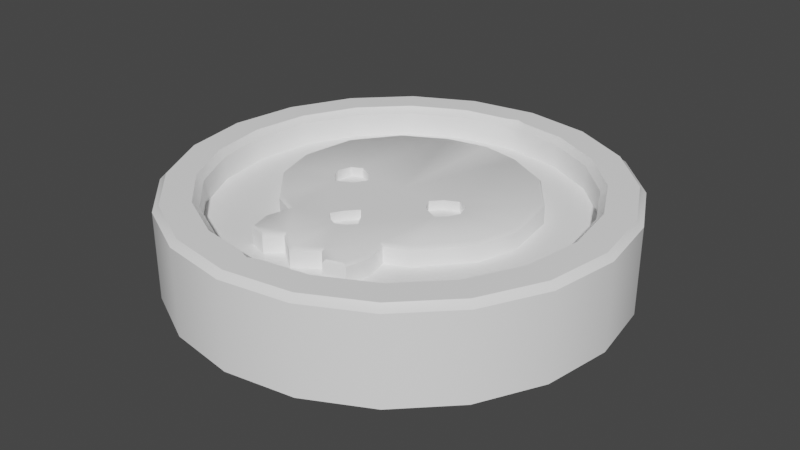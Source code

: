 # Source: Gold_Coin.blend  (saved by Blender 3.1.7; exported with 4.5.12 LTS)
import bpy
from mathutils import Matrix  # noqa: F401  (used for matrix-valued properties, if any)

bpy.ops.wm.read_factory_settings(use_empty=True)
scene = bpy.context.scene
scene.name = 'Scene'

# ---- collections
col_collection = bpy.data.collections.new('Collection'); scene.collection.children.link(col_collection)

# ---- images (referenced by path relative to the original .blend; pixels are not part of the script)
import os
ASSET_DIR = os.environ.get("B2B_ASSET_DIR", "")  # directory of the original .blend (textures are referenced by path, not embedded)
HERE = os.path.dirname(os.path.abspath(__file__))  # packed textures are extracted next to this script under _unpacked/

def load_image(name, relpath, width, height, colorspace="sRGB"):
    """Load a texture the original file referenced (path relative to the .blend, or extracted next to this script)."""
    p = next((c for c in (os.path.join(HERE, relpath), os.path.join(ASSET_DIR, relpath)) if relpath and os.path.exists(c)), "")
    if p:
        img = bpy.data.images.load(p, check_existing=True)
        img.name = name
    else:  # same state as the original file: an image datablock whose file is absent (Cycles renders it pink)
        img = bpy.data.images.new(name, width, height)
        img.source = "FILE"
        img.filepath = "//" + (relpath or name)
    img.colorspace_settings.name = colorspace
    return img
img_colorid = load_image('ColorID', 'ColorID.png', 1024, 1024, 'sRGB')

# ---- materials (node trees are filled in below, after node groups)
mat_base = bpy.data.materials.new('Base')
mat_red = bpy.data.materials.new('Red')
mat_red.diffuse_color = (1.0, 0.0, 0.0, 1.0)
mat_green = bpy.data.materials.new('Green')
mat_green.diffuse_color = (0.0, 1.0, 0.0, 1.0)
mat_blue = bpy.data.materials.new('Blue')

# ---- node groups
ng_auto_smooth = bpy.data.node_groups.new('Auto Smooth', 'GeometryNodeTree')
_s = ng_auto_smooth.interface.new_socket(name='Geometry', in_out='OUTPUT', socket_type='NodeSocketGeometry')
_s = ng_auto_smooth.interface.new_socket(name='Geometry', in_out='INPUT', socket_type='NodeSocketGeometry')
_s = ng_auto_smooth.interface.new_socket(name='Angle', in_out='INPUT', socket_type='NodeSocketFloat')
_s.subtype = 'ANGLE'
_s.min_value = 0.0
_s.max_value = 3.142
ng_auto_smooth.is_modifier = True
_N = ng_auto_smooth.nodes; _L = ng_auto_smooth.links
n0 = _N.new('NodeGroupOutput'); n0.name = 'Group Output'; n0.location = (480, -100)
n1 = _N.new('NodeGroupInput'); n1.name = 'Group Input'; n1.location = (-420, -300)
n2 = _N.new('NodeGroupInput'); n2.name = 'Group Input.001'; n2.location = (-60, -100)
n3 = _N.new('GeometryNodeSetShadeSmooth'); n3.name = 'Set Shade Smooth'; n3.location = (120, -100)
n3.domain = 'EDGE'
n4 = _N.new('GeometryNodeSetShadeSmooth'); n4.name = 'Set Shade Smooth.001'; n4.location = (300, -100)
n5 = _N.new('GeometryNodeInputMeshEdgeAngle'); n5.name = 'Edge Angle'; n5.location = (-420, -220)
n6 = _N.new('GeometryNodeInputEdgeSmooth'); n6.name = 'Is Edge Smooth'; n6.location = (-60, -160)
n7 = _N.new('GeometryNodeInputShadeSmooth'); n7.name = 'Is Face Smooth'; n7.location = (-240, -340)
n8 = _N.new('FunctionNodeBooleanMath'); n8.name = 'Boolean Math'; n8.location = (-60, -220)
n9 = _N.new('FunctionNodeCompare'); n9.name = 'Compare'; n9.location = (-240, -180)
n9.operation = 'LESS_EQUAL'
_L.new(n5.outputs[0], n9.inputs[0])
_L.new(n4.outputs[0], n0.inputs[0])
_L.new(n1.outputs[1], n9.inputs[1])
_L.new(n9.outputs[0], n8.inputs[0])
_L.new(n7.outputs[0], n8.inputs[1])
_L.new(n2.outputs[0], n3.inputs[0])
_L.new(n6.outputs[0], n3.inputs[1])
_L.new(n3.outputs[0], n4.inputs[0])
_L.new(n8.outputs[0], n3.inputs[2])
n0.is_active_output = True

# ---- material node trees
mat_base.use_nodes = True; mat_base.node_tree.nodes.clear()
_N = mat_base.node_tree.nodes; _L = mat_base.node_tree.links
n0 = _N.new('ShaderNodeBsdfPrincipled'); n0.name = 'Principled BSDF'; n0.location = (10, 300)
n0.distribution = 'GGX'
n0.subsurface_method = 'RANDOM_WALK_SKIN'
n0.inputs[0].default_value = (1.0, 1.0, 1.0, 1.0)
n0.inputs[3].default_value = 1.45
n0.inputs[27].default_value = (0.0, 0.0, 0.0, 1.0)
n0.inputs[28].default_value = 1.0
n1 = _N.new('ShaderNodeOutputMaterial'); n1.name = 'Material Output'; n1.location = (300, 300)
n2 = _N.new('ShaderNodeTexImage'); n2.name = 'Image Texture'; n2.location = (-403, 232)
n2.image = img_colorid
_L.new(n0.outputs[0], n1.inputs[0])
n1.is_active_output = True
mat_red.use_nodes = True; mat_red.node_tree.nodes.clear()
_N = mat_red.node_tree.nodes; _L = mat_red.node_tree.links
n0 = _N.new('ShaderNodeBsdfPrincipled'); n0.name = 'Principled BSDF'; n0.location = (10, 300)
n0.distribution = 'GGX'
n0.subsurface_method = 'RANDOM_WALK_SKIN'
n0.inputs[0].default_value = (1.0, 0.0, 0.0, 1.0)
n0.inputs[3].default_value = 1.45
n0.inputs[27].default_value = (0.0, 0.0, 0.0, 1.0)
n0.inputs[28].default_value = 1.0
n1 = _N.new('ShaderNodeOutputMaterial'); n1.name = 'Material Output'; n1.location = (300, 300)
n2 = _N.new('ShaderNodeTexImage'); n2.name = 'Image Texture'; n2.location = (-403, 232)
n2.image = img_colorid
_L.new(n0.outputs[0], n1.inputs[0])
n1.is_active_output = True
mat_green.use_nodes = True; mat_green.node_tree.nodes.clear()
_N = mat_green.node_tree.nodes; _L = mat_green.node_tree.links
n0 = _N.new('ShaderNodeBsdfPrincipled'); n0.name = 'Principled BSDF'; n0.location = (10, 300)
n0.distribution = 'GGX'
n0.subsurface_method = 'RANDOM_WALK_SKIN'
n0.inputs[0].default_value = (0.0, 1.0, 0.0, 1.0)
n0.inputs[3].default_value = 1.45
n0.inputs[27].default_value = (0.0, 0.0, 0.0, 1.0)
n0.inputs[28].default_value = 1.0
n1 = _N.new('ShaderNodeOutputMaterial'); n1.name = 'Material Output'; n1.location = (300, 300)
n2 = _N.new('ShaderNodeTexImage'); n2.name = 'Image Texture'; n2.location = (-366, 228)
n2.image = img_colorid
_L.new(n0.outputs[0], n1.inputs[0])
n1.is_active_output = True
mat_blue.use_nodes = True; mat_blue.node_tree.nodes.clear()
_N = mat_blue.node_tree.nodes; _L = mat_blue.node_tree.links
n0 = _N.new('ShaderNodeBsdfPrincipled'); n0.name = 'Principled BSDF'; n0.location = (10, 300)
n0.distribution = 'GGX'
n0.subsurface_method = 'RANDOM_WALK_SKIN'
n0.inputs[0].default_value = (0.0, 0.0, 1.0, 1.0)
n0.inputs[3].default_value = 1.45
n0.inputs[27].default_value = (0.0, 0.0, 0.0, 1.0)
n0.inputs[28].default_value = 1.0
n1 = _N.new('ShaderNodeOutputMaterial'); n1.name = 'Material Output'; n1.location = (300, 300)
n2 = _N.new('ShaderNodeTexImage'); n2.name = 'Image Texture'; n2.location = (-403, 232)
n2.image = img_colorid
_L.new(n0.outputs[0], n1.inputs[0])
n1.is_active_output = True

# ---- world
world_world = bpy.data.worlds.new('World'); scene.world = world_world
world_world.use_nodes = True; world_world.node_tree.nodes.clear()
_N = world_world.node_tree.nodes; _L = world_world.node_tree.links
n0 = _N.new('ShaderNodeOutputWorld'); n0.name = 'World Output'; n0.location = (300, 300)
n1 = _N.new('ShaderNodeBackground'); n1.name = 'Background'; n1.location = (10, 300)
n1.inputs[0].default_value = (0.05088, 0.05088, 0.05088, 1.0)
_L.new(n1.outputs[0], n0.inputs[0])
n0.is_active_output = True
world_world.color = (0.05088, 0.05088, 0.05088)
world_world.use_sun_shadow = False
world_world.sun_shadow_jitter_overblur = 0.0

# ---- meshes
me_cylinder = bpy.data.meshes.new('Cylinder')
me_cylinder.from_pydata([(0.309, 0.9511, -0.2077), (0.5878, 0.809, -0.2077), (0.809, 0.5878, -0.2077), (0.9511, 0.309, -0.2077), (1.0, -4.371e-08, -0.2077), (0.9511, -0.309, -0.2077), (0.809, -0.5878, -0.2077), (0.5878, -0.809, -0.2077), (0.309, -0.9511, -0.2077), (0.2521, 0.776, 0.07318), (0.4796, 0.6601, 0.07318), (0.6601, 0.4796, 0.07318), (0.776, 0.2521, 0.07318), (0.8159, -2.566e-08, 0.07318), (0.776, -0.2521, 0.07318), (0.6601, -0.4796, 0.07318), (0.4796, -0.6601, 0.07318), (0.2521, -0.776, 0.07318), (0.1871, 0.5761, 0.07318), (0.3784, 0.4741, 0.07318), (0.5315, 0.27, 0.07318), (0.5685, 0.01905, 0.07318), (0.5187, -0.1552, 0.07318), (0.3487, -0.3508, 0.07318), (0.2466, -0.3976, 0.07318), (0.2721, -0.5039, 0.07318), (0.2466, -0.6017, 0.07318), (0.1573, -0.6314, 0.07318), (0.0978, -0.5719, 0.07318), (0.5685, 0.01905, 0.1183), (0.2639, -0.1046, 0.1634), (0.3249, -0.01998, 0.1634), (0.2597, 0.0645, 0.1634), (0.1585, -0.008365, 0.1634), (0.1984, 0.03661, 0.1634), (0.3044, -0.06586, 0.1634), (0.308, 0.03864, 0.1634), (0.1891, -0.06788, 0.1634), (0.3043, -0.06586, 0.1203), (0.1984, 0.03661, 0.1634), (0.07359, -0.3427, 0.1638), (0.0423, -0.3768, 0.1638), (0.2597, 0.0645, 0.1203), (0.0423, -0.2888, 0.1638), (0.3079, 0.03864, 0.1203), (0.1585, -0.008365, 0.1634), (0.3044, -0.06586, 0.1634), (0.3249, -0.01998, 0.1634), (0.308, 0.03864, 0.1634), (0.2597, 0.0645, 0.1634), (0.1891, -0.06788, 0.1634), (0.2639, -0.1046, 0.1634), (0.0423, -0.3768, 0.1638), (0.07359, -0.3427, 0.1638), (0.0423, -0.2888, 0.1638), (0.3248, -0.01998, 0.1203), (0.1984, 0.03661, 0.1203), (0.1585, -0.008365, 0.1203), (0.1891, -0.06788, 0.1203), (0.2639, -0.1046, 0.1203), (0.2493, -0.01533, 0.1203), (0.04229, -0.3768, 0.1206), (0.02882, -0.3285, 0.1206), (0.07358, -0.3427, 0.1206), (0.04229, -0.2888, 0.1206), (0.05157, 0.8078, 0.1802), (0.04677, 0.8364, 0.2077), (0.05636, 0.823, 0.1919), (0.2521, 0.776, 0.1802), (0.2607, 0.8025, 0.2077), (0.2571, 0.7912, 0.1919), (0.4796, 0.6601, 0.1802), (0.496, 0.6826, 0.2077), (0.489, 0.673, 0.1919), (0.6601, 0.4796, 0.1802), (0.6826, 0.496, 0.2077), (0.673, 0.489, 0.1919), (0.776, 0.2521, 0.1802), (0.8025, 0.2607, 0.2077), (0.7912, 0.2571, 0.1919), (0.8159, -2.566e-08, 0.1802), (0.8438, -3.166e-08, 0.2077), (0.8319, -2.91e-08, 0.1919), (0.776, -0.2521, 0.1802), (0.8025, -0.2607, 0.2077), (0.7912, -0.2571, 0.1919), (0.6601, -0.4796, 0.1802), (0.6826, -0.496, 0.2077), (0.673, -0.489, 0.1919), (0.4796, -0.6601, 0.1802), (0.496, -0.6826, 0.2077), (0.489, -0.673, 0.1919), (0.2521, -0.776, 0.1802), (0.2607, -0.8025, 0.2077), (0.2571, -0.7912, 0.1919), (0.04677, -0.8364, 0.2077), (0.0268, -0.8277, 0.1919), (0.3004, 0.9246, 0.2077), (0.309, 0.9511, 0.1802), (0.3041, 0.9359, 0.1919), (0.02047, 0.9968, 0.1802), (0.01173, 0.9822, 0.1919), (0.5714, 0.7865, 0.2077), (0.5878, 0.809, 0.1802), (0.5784, 0.7961, 0.1919), (0.7865, 0.5714, 0.2077), (0.809, 0.5878, 0.1802), (0.7961, 0.5784, 0.1919), (0.9246, 0.3004, 0.2077), (0.9511, 0.309, 0.1802), (0.9359, 0.3041, 0.1919), (0.9721, -3.632e-08, 0.2077), (1.0, -4.371e-08, 0.1802), (0.984, -3.948e-08, 0.1919), (0.9246, -0.3004, 0.2077), (0.9511, -0.309, 0.1802), (0.9359, -0.3041, 0.1919), (0.7865, -0.5714, 0.2077), (0.809, -0.5878, 0.1802), (0.7961, -0.5784, 0.1919), (0.5714, -0.7865, 0.2077), (0.5878, -0.809, 0.1802), (0.5784, -0.7961, 0.1919), (0.3004, -0.9246, 0.2077), (0.309, -0.9511, 0.1802), (0.3041, -0.9359, 0.1919), (0.01878, -0.6303, 0.1461), (0.0, -0.6234, 0.1568), (0.1819, 0.561, 0.1602), (0.1707, 0.5791, 0.1512), (0.3742, 0.4595, 0.1585), (0.3784, 0.4741, 0.1461), (0.5181, 0.2676, 0.1585), (0.5315, 0.27, 0.1461), (0.5546, 0.01996, 0.1585), (0.5685, 0.01905, 0.1461), (0.5058, -0.1507, 0.1585), (0.5187, -0.1552, 0.1461), (0.3439, -0.337, 0.1585), (0.3487, -0.3508, 0.1461), (0.228, -0.3902, 0.1585), (0.2466, -0.3976, 0.1461), (0.2567, -0.5099, 0.1585), (0.2721, -0.5039, 0.1461), (0.2332, -0.599, 0.1585), (0.2466, -0.6017, 0.1461), (0.1662, -0.621, 0.1585), (0.1573, -0.6314, 0.1461), (0.09913, -0.554, 0.1585), (0.0978, -0.5719, 0.1461), (0.0, 1.0, -0.2077), (-0.309, 0.9511, -0.2077), (-0.5878, 0.809, -0.2077), (-0.809, 0.5878, -0.2077), (-0.9511, 0.309, -0.2077), (-1.0, -4.371e-08, -0.2077), (-0.9511, -0.309, -0.2077), (-0.809, -0.5878, -0.2077), (-0.5878, -0.809, -0.2077), (-0.309, -0.9511, -0.2077), (0.0, -1.0, -0.2077), (-0.2521, 0.776, 0.07318), (0.0, 0.8159, 0.07318), (-0.4796, 0.6601, 0.07318), (-0.6601, 0.4796, 0.07318), (-0.776, 0.2521, 0.07318), (-0.8159, -2.566e-08, 0.07318), (-0.776, -0.2521, 0.07318), (-0.6601, -0.4796, 0.07318), (-0.4796, -0.6601, 0.07318), (-0.2521, -0.776, 0.07318), (0.0, -0.8159, 0.07318), (0.0, 0.6094, 0.07318), (0.0, -0.6442, 0.07318), (-0.1871, 0.5761, 0.07318), (-0.3784, 0.4741, 0.07318), (-0.5315, 0.27, 0.07318), (-0.5685, 0.01905, 0.07318), (-0.5187, -0.1552, 0.07318), (-0.3487, -0.3508, 0.07318), (-0.2466, -0.3976, 0.07318), (-0.2721, -0.5039, 0.07318), (-0.2466, -0.6017, 0.07318), (-0.1573, -0.6314, 0.07318), (-0.0978, -0.5719, 0.07318), (0.0, 0.005126, 0.1634), (-0.5685, 0.01905, 0.1183), (-0.2639, -0.1046, 0.1634), (-0.3249, -0.01998, 0.1634), (-0.2597, 0.0645, 0.1634), (-0.1585, -0.008365, 0.1634), (-0.1984, 0.03661, 0.1634), (-0.3044, -0.06586, 0.1634), (-0.308, 0.03864, 0.1634), (-0.1891, -0.06788, 0.1634), (-0.3043, -0.06586, 0.1203), (-0.1984, 0.03661, 0.1634), (0.0, -0.3962, 0.1638), (-0.07359, -0.3427, 0.1638), (0.0, -0.2428, 0.1638), (-0.0423, -0.3768, 0.1638), (-0.2597, 0.0645, 0.1203), (-0.0423, -0.2888, 0.1638), (-0.3079, 0.03864, 0.1203), (-0.1585, -0.008365, 0.1634), (-0.3044, -0.06586, 0.1634), (-0.3249, -0.01998, 0.1634), (-0.308, 0.03864, 0.1634), (-0.2597, 0.0645, 0.1634), (-0.1891, -0.06788, 0.1634), (-0.2639, -0.1046, 0.1634), (0.0, -0.3962, 0.1638), (-0.0423, -0.3768, 0.1638), (-0.07359, -0.3427, 0.1638), (-0.0423, -0.2888, 0.1638), (0.0, -0.2428, 0.1638), (-0.3248, -0.01998, 0.1203), (-0.1984, 0.03661, 0.1203), (-0.1585, -0.008365, 0.1203), (-0.1891, -0.06788, 0.1203), (-0.2639, -0.1046, 0.1203), (-0.2493, -0.01533, 0.1203), (0.0, -0.3195, 0.1206), (0.0, -0.3962, 0.1206), (-0.04229, -0.3768, 0.1206), (-0.02882, -0.3285, 0.1206), (-0.07358, -0.3427, 0.1206), (-0.04229, -0.2888, 0.1206), (0.0, -0.2428, 0.1206), (-0.05157, 0.8078, 0.1802), (-0.04677, 0.8364, 0.2077), (0.0, 0.8549, 0.2077), (0.0, 0.8159, 0.1688), (-0.05636, 0.823, 0.1919), (-0.2521, 0.776, 0.1802), (-0.2607, 0.8025, 0.2077), (-0.2571, 0.7912, 0.1919), (-0.4796, 0.6601, 0.1802), (-0.496, 0.6826, 0.2077), (-0.489, 0.673, 0.1919), (-0.6601, 0.4796, 0.1802), (-0.6826, 0.496, 0.2077), (-0.673, 0.489, 0.1919), (-0.776, 0.2521, 0.1802), (-0.8025, 0.2607, 0.2077), (-0.7912, 0.2571, 0.1919), (-0.8159, -2.566e-08, 0.1802), (-0.8438, -3.166e-08, 0.2077), (-0.8319, -2.91e-08, 0.1919), (-0.776, -0.2521, 0.1802), (-0.8025, -0.2607, 0.2077), (-0.7912, -0.2571, 0.1919), (-0.6601, -0.4796, 0.1802), (-0.6826, -0.496, 0.2077), (-0.673, -0.489, 0.1919), (-0.4796, -0.6601, 0.1802), (-0.496, -0.6826, 0.2077), (-0.489, -0.673, 0.1919), (-0.2521, -0.776, 0.1802), (-0.2607, -0.8025, 0.2077), (-0.2571, -0.7912, 0.1919), (-0.04677, -0.8364, 0.2077), (0.0, -0.8159, 0.1802), (0.0, -0.8549, 0.2077), (-0.0268, -0.8277, 0.1919), (-0.3004, 0.9246, 0.2077), (-0.309, 0.9511, 0.1802), (-0.3041, 0.9359, 0.1919), (0.0, 0.9721, 0.2077), (-0.02047, 0.9968, 0.1802), (0.0, 1.0, 0.1688), (-0.01173, 0.9822, 0.1919), (-0.5714, 0.7865, 0.2077), (-0.5878, 0.809, 0.1802), (-0.5784, 0.7961, 0.1919), (-0.7865, 0.5714, 0.2077), (-0.809, 0.5878, 0.1802), (-0.7961, 0.5784, 0.1919), (-0.9246, 0.3004, 0.2077), (-0.9511, 0.309, 0.1802), (-0.9359, 0.3041, 0.1919), (-0.9721, -3.632e-08, 0.2077), (-1.0, -4.371e-08, 0.1802), (-0.984, -3.948e-08, 0.1919), (-0.9246, -0.3004, 0.2077), (-0.9511, -0.309, 0.1802), (-0.9359, -0.3041, 0.1919), (-0.7865, -0.5714, 0.2077), (-0.809, -0.5878, 0.1802), (-0.7961, -0.5784, 0.1919), (-0.5714, -0.7865, 0.2077), (-0.5878, -0.809, 0.1802), (-0.5784, -0.7961, 0.1919), (-0.3004, -0.9246, 0.2077), (-0.309, -0.9511, 0.1802), (-0.3041, -0.9359, 0.1919), (0.0, -1.0, 0.1802), (0.0, -0.9721, 0.2077), (0.0, -0.984, 0.1919), (-0.01878, -0.6303, 0.1461), (0.0, -0.6442, 0.1389), (-0.181, 0.5609, 0.1602), (-0.1707, 0.5791, 0.1512), (-0.3742, 0.4595, 0.1585), (-0.3784, 0.4741, 0.1461), (-0.5181, 0.2676, 0.1585), (-0.5315, 0.27, 0.1461), (-0.5546, 0.01996, 0.1585), (-0.5685, 0.01905, 0.1461), (-0.5058, -0.1507, 0.1585), (-0.5187, -0.1552, 0.1461), (-0.3439, -0.337, 0.1585), (-0.3487, -0.3508, 0.1461), (-0.228, -0.3902, 0.1585), (-0.2466, -0.3976, 0.1461), (-0.2567, -0.5099, 0.1585), (-0.2721, -0.5039, 0.1461), (-0.2332, -0.599, 0.1585), (-0.2466, -0.6017, 0.1461), (-0.1662, -0.621, 0.1585), (-0.1573, -0.6314, 0.1461), (-0.09913, -0.554, 0.1585), (-0.0978, -0.5719, 0.1461), (0.0, 0.6094, 0.1426), (0.0, 0.6032, 0.1573)], [], [(103, 2, 1), (270, 100, 0, 150), (103, 106, 2), (106, 109, 3), (109, 112, 4), (112, 115, 5), (115, 118, 6), (118, 121, 7), (121, 124, 8), (124, 296, 160), (71, 11, 74), (6, 8, 0), (65, 9, 68), (68, 9, 10), (72, 102, 97), (75, 105, 102), (78, 108, 105), (81, 111, 108), (84, 114, 111), (87, 117, 114), (89, 17, 92), (92, 17, 171), (95, 123, 93), (75, 102, 72), (78, 105, 75), (81, 108, 78), (84, 111, 81), (87, 114, 84), (90, 117, 87), (72, 97, 69), (92, 171, 262), (13, 21, 22), (27, 147, 149), (134, 132, 36), (27, 149, 28), (20, 133, 29), (41, 197, 148), (19, 133, 20), (28, 149, 126), (22, 137, 139), (142, 140, 148), (140, 40, 41), (148, 146, 144), (172, 302, 323), (43, 215, 54), (140, 138, 30), (34, 32, 128), (133, 135, 29), (49, 44, 48), (31, 48, 47), (36, 49, 48), (30, 46, 51), (30, 37, 43), (35, 47, 46), (40, 54, 53), (32, 39, 49), (24, 141, 143), (51, 38, 59), (45, 56, 39), (215, 64, 54), (39, 42, 49), (46, 55, 38), (50, 59, 58), (33, 50, 45), (197, 52, 211), (37, 51, 50), (41, 53, 52), (34, 45, 39), (60, 59, 38), (60, 55, 44), (42, 60, 44), (57, 60, 56), (223, 62, 222), (63, 62, 61), (222, 64, 228), (211, 61, 223), (48, 55, 47), (45, 58, 57), (52, 63, 61), (54, 63, 53), (98, 103, 1), (98, 1, 0), (106, 3, 2), (109, 4, 3), (112, 5, 4), (115, 6, 5), (118, 7, 6), (121, 8, 7), (124, 160, 8), (68, 10, 71), (160, 150, 0), (0, 1, 4), (1, 2, 4), (2, 3, 4), (4, 5, 6), (6, 7, 8), (8, 160, 0), (4, 6, 0), (65, 232, 162, 9), (71, 10, 11), (74, 11, 12), (77, 12, 13), (80, 13, 14), (83, 14, 15), (86, 15, 16), (89, 16, 17), (90, 120, 117), (100, 98, 0), (95, 263, 297, 123), (74, 12, 77), (77, 13, 80), (80, 14, 83), (83, 15, 86), (86, 16, 89), (90, 93, 123), (231, 66, 97, 268), (90, 123, 120), (10, 9, 18), (9, 162, 172), (18, 9, 172), (18, 19, 10), (11, 10, 19), (13, 12, 21), (12, 11, 20), (15, 14, 22), (14, 13, 22), (17, 16, 26), (16, 15, 23), (25, 16, 23), (173, 171, 27), (171, 17, 27), (27, 28, 173), (16, 25, 26), (11, 19, 20), (26, 27, 17), (23, 24, 25), (12, 20, 21), (22, 23, 15), (24, 143, 25), (172, 129, 18), (25, 145, 26), (18, 131, 19), (26, 147, 27), (29, 21, 20), (32, 36, 132), (172, 323, 129), (31, 35, 136), (22, 21, 29), (137, 22, 29), (22, 139, 23), (23, 141, 24), (185, 34, 128), (43, 199, 215), (36, 31, 134), (35, 30, 136), (30, 138, 136), (18, 129, 131), (185, 33, 34), (32, 130, 128), (130, 32, 132), (19, 131, 133), (134, 31, 136), (29, 135, 137), (49, 42, 44), (31, 36, 48), (36, 32, 49), (30, 35, 46), (185, 199, 37), (199, 43, 37), (43, 40, 30), (144, 142, 148), (23, 139, 141), (37, 33, 185), (35, 31, 47), (40, 43, 54), (32, 34, 39), (28, 126, 300, 173), (26, 145, 147), (25, 143, 145), (148, 140, 41), (40, 140, 30), (51, 46, 38), (45, 57, 56), (215, 228, 64), (39, 56, 42), (46, 47, 55), (50, 51, 59), (33, 37, 50), (197, 41, 52), (37, 30, 51), (41, 40, 53), (34, 33, 45), (60, 58, 59), (60, 38, 55), (42, 56, 60), (57, 58, 60), (223, 61, 62), (63, 64, 62), (222, 62, 64), (211, 52, 61), (48, 44, 55), (45, 50, 58), (52, 53, 63), (54, 64, 63), (65, 67, 66, 231, 232), (95, 96, 263), (96, 262, 263), (268, 101, 270), (101, 100, 270), (98, 100, 101, 99), (99, 101, 268, 97), (103, 98, 99, 104), (104, 99, 97, 102), (106, 103, 104, 107), (107, 104, 102, 105), (109, 106, 107, 110), (110, 107, 105, 108), (112, 109, 110, 113), (113, 110, 108, 111), (115, 112, 113, 116), (116, 113, 111, 114), (118, 115, 116, 119), (119, 116, 114, 117), (121, 118, 119, 122), (122, 119, 117, 120), (124, 121, 122, 125), (125, 122, 120, 123), (296, 124, 125, 298), (298, 125, 123, 297), (69, 66, 67, 70), (70, 67, 65, 68), (72, 69, 70, 73), (73, 70, 68, 71), (75, 72, 73, 76), (76, 73, 71, 74), (78, 75, 76, 79), (79, 76, 74, 77), (81, 78, 79, 82), (82, 79, 77, 80), (84, 81, 82, 85), (85, 82, 80, 83), (87, 84, 85, 88), (88, 85, 83, 86), (90, 87, 88, 91), (91, 88, 86, 89), (93, 90, 91, 94), (94, 91, 89, 92), (95, 93, 94, 96), (96, 94, 92, 262), (66, 69, 97), (126, 127, 300), (128, 130, 131, 129), (130, 132, 133, 131), (132, 134, 135, 133), (134, 136, 137, 135), (136, 138, 139, 137), (138, 140, 141, 139), (140, 142, 143, 141), (142, 144, 145, 143), (144, 146, 147, 145), (146, 148, 149, 147), (148, 127, 126, 149), (197, 127, 148), (273, 152, 153), (270, 150, 151, 269), (273, 153, 276), (276, 154, 279), (279, 155, 282), (282, 156, 285), (285, 157, 288), (288, 158, 291), (291, 159, 294), (294, 160, 296), (237, 240, 164), (157, 151, 159), (229, 234, 161), (234, 163, 161), (238, 265, 272), (241, 272, 275), (244, 275, 278), (247, 278, 281), (250, 281, 284), (253, 284, 287), (255, 258, 170), (258, 171, 170), (261, 259, 293), (241, 238, 272), (244, 241, 275), (247, 244, 278), (250, 247, 281), (253, 250, 284), (256, 253, 287), (238, 235, 265), (258, 262, 171), (166, 178, 177), (183, 322, 320), (307, 193, 305), (183, 184, 322), (176, 186, 306), (200, 321, 197), (175, 176, 306), (184, 299, 322), (178, 312, 310), (315, 321, 313), (313, 200, 198), (321, 317, 319), (128, 324, 185), (202, 214, 215), (313, 187, 311), (191, 301, 189), (306, 186, 308), (208, 207, 203), (188, 206, 207), (193, 207, 208), (187, 210, 205), (187, 202, 194), (192, 205, 206), (198, 213, 214), (189, 208, 196), (180, 316, 314), (210, 220, 195), (204, 196, 217), (215, 214, 227), (196, 208, 201), (205, 195, 216), (209, 219, 220), (190, 204, 209), (197, 211, 212), (194, 209, 210), (200, 212, 213), (191, 196, 204), (221, 195, 220), (221, 203, 216), (201, 203, 221), (218, 217, 221), (223, 222, 225), (226, 224, 225), (222, 228, 227), (211, 223, 224), (207, 206, 216), (204, 218, 219), (212, 224, 226), (214, 213, 226), (266, 152, 273), (266, 151, 152), (276, 153, 154), (279, 154, 155), (282, 155, 156), (285, 156, 157), (288, 157, 158), (291, 158, 159), (294, 159, 160), (234, 237, 163), (160, 151, 150), (151, 155, 152), (152, 155, 153), (153, 155, 154), (155, 157, 156), (157, 159, 158), (159, 151, 160), (155, 151, 157), (229, 161, 162, 232), (237, 164, 163), (240, 165, 164), (243, 166, 165), (246, 167, 166), (249, 168, 167), (252, 169, 168), (255, 170, 169), (256, 287, 290), (269, 151, 266), (261, 293, 297, 263), (240, 243, 165), (243, 246, 166), (246, 249, 167), (249, 252, 168), (252, 255, 169), (256, 293, 259), (231, 268, 265, 230), (256, 290, 293), (163, 174, 161), (161, 172, 162), (174, 172, 161), (174, 163, 175), (164, 175, 163), (166, 177, 165), (165, 176, 164), (168, 178, 167), (167, 178, 166), (170, 182, 169), (169, 179, 168), (181, 179, 169), (173, 183, 171), (171, 183, 170), (183, 173, 184), (169, 182, 181), (164, 176, 175), (182, 170, 183), (179, 181, 180), (165, 177, 176), (178, 168, 179), (180, 181, 316), (172, 174, 302), (181, 182, 318), (174, 175, 304), (182, 183, 320), (186, 176, 177), (189, 305, 193), (188, 309, 192), (178, 186, 177), (310, 186, 178), (178, 179, 312), (179, 180, 314), (185, 301, 191), (202, 215, 199), (193, 307, 188), (192, 309, 187), (187, 309, 311), (174, 304, 302), (185, 191, 190), (189, 301, 303), (303, 305, 189), (175, 306, 304), (307, 309, 188), (186, 310, 308), (208, 203, 201), (188, 207, 193), (193, 208, 189), (187, 205, 192), (185, 194, 199), (199, 194, 202), (202, 187, 198), (317, 321, 315), (179, 314, 312), (194, 185, 190), (192, 206, 188), (198, 214, 202), (189, 196, 191), (184, 173, 300, 299), (182, 320, 318), (181, 318, 316), (321, 200, 313), (198, 187, 313), (210, 195, 205), (204, 217, 218), (215, 227, 228), (196, 201, 217), (205, 216, 206), (209, 220, 210), (190, 209, 194), (197, 212, 200), (194, 210, 187), (200, 213, 198), (191, 204, 190), (221, 220, 219), (221, 216, 195), (201, 221, 217), (218, 221, 219), (223, 225, 224), (226, 225, 227), (222, 227, 225), (211, 224, 212), (207, 216, 203), (204, 219, 209), (212, 226, 213), (214, 226, 227), (229, 232, 231, 230, 233), (261, 263, 264), (264, 263, 262), (268, 270, 271), (271, 270, 269), (266, 267, 271, 269), (267, 265, 268, 271), (273, 274, 267, 266), (274, 272, 265, 267), (276, 277, 274, 273), (277, 275, 272, 274), (279, 280, 277, 276), (280, 278, 275, 277), (282, 283, 280, 279), (283, 281, 278, 280), (285, 286, 283, 282), (286, 284, 281, 283), (288, 289, 286, 285), (289, 287, 284, 286), (291, 292, 289, 288), (292, 290, 287, 289), (294, 295, 292, 291), (295, 293, 290, 292), (296, 298, 295, 294), (298, 297, 293, 295), (235, 236, 233, 230), (236, 234, 229, 233), (238, 239, 236, 235), (239, 237, 234, 236), (241, 242, 239, 238), (242, 240, 237, 239), (244, 245, 242, 241), (245, 243, 240, 242), (247, 248, 245, 244), (248, 246, 243, 245), (250, 251, 248, 247), (251, 249, 246, 248), (253, 254, 251, 250), (254, 252, 249, 251), (256, 257, 254, 253), (257, 255, 252, 254), (259, 260, 257, 256), (260, 258, 255, 257), (261, 264, 260, 259), (264, 262, 258, 260), (230, 265, 235), (299, 300, 127), (301, 302, 304, 303), (303, 304, 306, 305), (305, 306, 308, 307), (307, 308, 310, 309), (309, 310, 312, 311), (311, 312, 314, 313), (313, 314, 316, 315), (315, 316, 318, 317), (317, 318, 320, 319), (319, 320, 322, 321), (321, 322, 299, 127), (197, 321, 127), (129, 323, 324, 128), (301, 324, 323, 302), (324, 301, 185)])
me_cylinder.polygons.foreach_set('use_smooth', [True] * 528)
_uv = me_cylinder.uv_layers.new(name='UVMap')
_uv.uv.foreach_set('vector', [0.7712, 0.5323, 0.8534, 0.466, 0.8534, 0.5323, 0.7736, 0.6649, 0.7712, 0.6606, 0.8534, 0.5986, 0.8534, 0.6649, 0.7712, 0.5323, 0.7712, 0.466, 0.8534, 0.466, 0.7712, 0.466, 0.7712, 0.3997, 0.8534, 0.3997, 0.7712, 0.3997, 0.7712, 0.3334, 0.8534, 0.3334, 0.7712, 0.3334, 0.7712, 0.2671, 0.8534, 0.2671, 0.7712, 0.2671, 0.7712, 0.2008, 0.8534, 0.2008, 0.7712, 0.2008, 0.7712, 0.1345, 0.8534, 0.1345, 0.7712, 0.1345, 0.7712, 0.06824, 0.8534, 0.06824, 0.7712, 0.06824, 0.7712, 0.00194, 0.8534, 0.00194, 0.9926, 0.4347, 0.9699, 0.3806, 0.9926, 0.3806, 0.0614, 0.3611, 0.00194, 0.2444, 0.4001, 0.3075, 0.9926, 0.5318, 0.9699, 0.4888, 0.9926, 0.4888, 0.9926, 0.4888, 0.9699, 0.4888, 0.9699, 0.4347, 0.6269, 0.6625, 0.6, 0.6581, 0.6203, 0.5969, 0.6265, 0.7184, 0.5996, 0.7225, 0.6, 0.6581, 0.6434, 0.7718, 0.6191, 0.784, 0.5996, 0.7225, 0.676, 0.8172, 0.6567, 0.8363, 0.6191, 0.784, 0.7237, 0.6096, 0.6994, 0.5974, 0.737, 0.545, 0.7068, 0.6629, 0.6799, 0.6588, 0.6994, 0.5974, 0.9926, 0.1101, 0.9699, 0.05604, 0.9926, 0.05604, 0.9926, 0.05604, 0.9699, 0.05604, 0.9699, 0.00194, 0.752, 0.8089, 0.7006, 0.7844, 0.7248, 0.7719, 0.6265, 0.7184, 0.6, 0.6581, 0.6269, 0.6625, 0.6434, 0.7718, 0.5996, 0.7225, 0.6265, 0.7184, 0.676, 0.8172, 0.6191, 0.784, 0.6434, 0.7718, 0.7237, 0.6096, 0.737, 0.545, 0.7563, 0.5641, 0.7068, 0.6629, 0.6994, 0.5974, 0.7237, 0.6096, 0.7072, 0.7188, 0.6799, 0.6588, 0.7068, 0.6629, 0.6269, 0.6625, 0.6203, 0.5969, 0.6445, 0.6094, 0.9926, 0.05604, 0.9699, 0.00194, 0.9926, 0.00194, 0.2396, 0.5973, 0.292, 0.5933, 0.3026, 0.6302, 0.1932, 0.7587, 0.2081, 0.7577, 0.2098, 0.7748, 0.02349, 0.6082, 0.00194, 0.5587, 0.06717, 0.5773, 0.1932, 0.7587, 0.2098, 0.7748, 0.1947, 0.7761, 0.9731, 0.6872, 0.9885, 0.6875, 0.9823, 0.7409, 0.1603, 0.6254, 0.1698, 0.6245, 0.1684, 0.6654, 0.9746, 0.6332, 0.9885, 0.6875, 0.9731, 0.6872, 0.3931, 0.7765, 0.4086, 0.7766, 0.4084, 0.7974, 0.9739, 0.7795, 0.9893, 0.7789, 0.992, 0.8333, 0.1339, 0.6732, 0.1271, 0.6474, 0.1684, 0.6654, 0.1271, 0.6474, 0.151, 0.6219, 0.1603, 0.6254, 0.1684, 0.6654, 0.1625, 0.6851, 0.1475, 0.6877, 0.9507, 0.8596, 0.9643, 0.8216, 0.9655, 0.8584, 0.1503, 0.6095, 0.1538, 0.5995, 0.15, 0.6097, 0.1271, 0.6474, 0.1005, 0.6498, 0.08973, 0.5987, 0.0859, 0.5662, 0.07276, 0.5675, 0.03035, 0.4655, 0.9885, 0.6875, 0.9881, 0.7409, 0.9823, 0.7409, 0.0741, 0.5687, 0.07486, 0.5786, 0.06878, 0.5777, 0.07123, 0.5892, 0.06878, 0.5777, 0.07162, 0.589, 0.06825, 0.5776, 0.0741, 0.5687, 0.06878, 0.5777, 0.08963, 0.5973, 0.07952, 0.5952, 0.08958, 0.5966, 0.08973, 0.5987, 0.09833, 0.5847, 0.1503, 0.6095, 0.07932, 0.5954, 0.07162, 0.589, 0.07952, 0.5952, 0.151, 0.6219, 0.15, 0.6097, 0.1517, 0.6212, 0.07365, 0.5683, 0.08605, 0.5663, 0.0741, 0.5687, 0.1934, 0.6934, 0.2093, 0.694, 0.2081, 0.7177, 0.08958, 0.5966, 0.08259, 0.5893, 0.08813, 0.5921, 0.09633, 0.5713, 0.08529, 0.5721, 0.08605, 0.5663, 0.1538, 0.5995, 0.1558, 0.6104, 0.15, 0.6097, 0.08605, 0.5663, 0.0777, 0.5733, 0.0741, 0.5687, 0.07952, 0.5952, 0.07714, 0.5854, 0.08259, 0.5893, 0.09695, 0.584, 0.08717, 0.5874, 0.09209, 0.5818, 0.09714, 0.5707, 0.09695, 0.584, 0.09633, 0.5713, 0.1696, 0.6242, 0.1603, 0.6253, 0.1694, 0.6239, 0.09715, 0.5858, 0.0892, 0.5891, 0.09695, 0.584, 0.1603, 0.6254, 0.1517, 0.6212, 0.1603, 0.6253, 0.08597, 0.5662, 0.09633, 0.5713, 0.08605, 0.5663, 0.281, 0.7909, 0.2661, 0.803, 0.2652, 0.7912, 0.281, 0.7909, 0.2684, 0.781, 0.2793, 0.7741, 0.2906, 0.7768, 0.281, 0.7909, 0.2793, 0.7741, 0.2964, 0.8026, 0.281, 0.7909, 0.2964, 0.7898, 0.3391, 0.7981, 0.3443, 0.7834, 0.3501, 0.7861, 0.3353, 0.7792, 0.3443, 0.7834, 0.3353, 0.789, 0.3501, 0.7861, 0.3479, 0.7752, 0.3611, 0.7741, 0.1694, 0.6239, 0.161, 0.6192, 0.1667, 0.6184, 0.06878, 0.5777, 0.07714, 0.5854, 0.07162, 0.589, 0.09633, 0.5713, 0.09209, 0.5818, 0.09154, 0.5745, 0.1603, 0.6253, 0.1563, 0.6176, 0.161, 0.6192, 0.15, 0.6097, 0.1563, 0.6176, 0.1517, 0.6212, 0.7712, 0.5986, 0.7712, 0.5323, 0.8534, 0.5323, 0.7712, 0.5986, 0.8534, 0.5323, 0.8534, 0.5986, 0.7712, 0.466, 0.8534, 0.3997, 0.8534, 0.466, 0.7712, 0.3997, 0.8534, 0.3334, 0.8534, 0.3997, 0.7712, 0.3334, 0.8534, 0.2671, 0.8534, 0.3334, 0.7712, 0.2671, 0.8534, 0.2008, 0.8534, 0.2671, 0.7712, 0.2008, 0.8534, 0.1345, 0.8534, 0.2008, 0.7712, 0.1345, 0.8534, 0.06824, 0.8534, 0.1345, 0.7712, 0.06824, 0.8534, 0.00194, 0.8534, 0.06824, 0.9926, 0.4888, 0.9699, 0.4347, 0.9926, 0.4347, 0.00194, 0.1781, 0.4205, 0.2444, 0.4001, 0.3075, 0.4001, 0.3075, 0.3611, 0.3611, 0.1781, 0.4205, 0.3611, 0.3611, 0.3075, 0.4001, 0.1781, 0.4205, 0.3075, 0.4001, 0.2444, 0.4205, 0.1781, 0.4205, 0.1781, 0.4205, 0.115, 0.4001, 0.0614, 0.3611, 0.0614, 0.3611, 0.02243, 0.3075, 0.00194, 0.2444, 0.00194, 0.2444, 0.00194, 0.1781, 0.4001, 0.3075, 0.1781, 0.4205, 0.0614, 0.3611, 0.4001, 0.3075, 0.9926, 0.5318, 0.9902, 0.5429, 0.9699, 0.5429, 0.9699, 0.4888, 0.9926, 0.4347, 0.9699, 0.4347, 0.9699, 0.3806, 0.9926, 0.3806, 0.9699, 0.3806, 0.9699, 0.3265, 0.9926, 0.3265, 0.9699, 0.3265, 0.9699, 0.2724, 0.9926, 0.2724, 0.9699, 0.2724, 0.9699, 0.2183, 0.9926, 0.2183, 0.9699, 0.2183, 0.9699, 0.1642, 0.9926, 0.1642, 0.9699, 0.1642, 0.9699, 0.1101, 0.9926, 0.1101, 0.9699, 0.1101, 0.9699, 0.05604, 0.7072, 0.7188, 0.6803, 0.7233, 0.6799, 0.6588, 0.7712, 0.6606, 0.7712, 0.5986, 0.8534, 0.5986, 0.752, 0.8089, 0.7563, 0.8187, 0.7389, 0.8363, 0.7006, 0.7844, 0.9926, 0.3806, 0.9699, 0.3265, 0.9926, 0.3265, 0.9926, 0.3265, 0.9699, 0.2724, 0.9926, 0.2724, 0.9926, 0.2724, 0.9699, 0.2183, 0.9926, 0.2183, 0.9926, 0.2183, 0.9699, 0.1642, 0.9926, 0.1642, 0.9926, 0.1642, 0.9699, 0.1101, 0.9926, 0.1101, 0.7072, 0.7188, 0.7248, 0.7719, 0.7006, 0.7844, 0.676, 0.5627, 0.6717, 0.5724, 0.6203, 0.5969, 0.6586, 0.545, 0.7072, 0.7188, 0.7006, 0.7844, 0.6803, 0.7233, 0.3109, 0.4574, 0.3591, 0.4329, 0.3729, 0.4752, 0.3591, 0.4329, 0.4125, 0.4244, 0.4125, 0.4682, 0.3729, 0.4752, 0.3591, 0.4329, 0.4125, 0.4682, 0.3729, 0.4752, 0.3323, 0.4969, 0.3109, 0.4574, 0.2726, 0.4957, 0.3109, 0.4574, 0.3323, 0.4969, 0.2396, 0.5973, 0.2481, 0.5439, 0.292, 0.5933, 0.2481, 0.5439, 0.2726, 0.4957, 0.2999, 0.5401, 0.2726, 0.699, 0.2481, 0.6508, 0.3026, 0.6302, 0.2481, 0.6508, 0.2396, 0.5973, 0.3026, 0.6302, 0.3591, 0.7618, 0.3109, 0.7372, 0.3603, 0.7248, 0.3109, 0.7372, 0.2726, 0.699, 0.3386, 0.6717, 0.3548, 0.7041, 0.3109, 0.7372, 0.3386, 0.6717, 0.4125, 0.7338, 0.4125, 0.7702, 0.3792, 0.7311, 0.4125, 0.7702, 0.3591, 0.7618, 0.3792, 0.7311, 0.3792, 0.7311, 0.3918, 0.7185, 0.4125, 0.7338, 0.3109, 0.7372, 0.3548, 0.7041, 0.3603, 0.7248, 0.2726, 0.4957, 0.3323, 0.4969, 0.2999, 0.5401, 0.3603, 0.7248, 0.3792, 0.7311, 0.3591, 0.7618, 0.3386, 0.6717, 0.3603, 0.6816, 0.3548, 0.7041, 0.2481, 0.5439, 0.2999, 0.5401, 0.292, 0.5933, 0.3026, 0.6302, 0.3386, 0.6717, 0.2726, 0.699, 0.1934, 0.6934, 0.2081, 0.7177, 0.1925, 0.7172, 0.9799, 0.5468, 0.9936, 0.5848, 0.9768, 0.5871, 0.1925, 0.7172, 0.2076, 0.7387, 0.1924, 0.7389, 0.9768, 0.5871, 0.99, 0.6338, 0.9746, 0.6332, 0.1924, 0.7389, 0.2081, 0.7577, 0.1932, 0.7587, 0.9823, 0.7409, 0.9728, 0.741, 0.9731, 0.6872, 0.07276, 0.5675, 0.06717, 0.5773, 0.00194, 0.5587, 0.9799, 0.5468, 0.9946, 0.5479, 0.9936, 0.5848, 0.07046, 0.5897, 0.07892, 0.5959, 0.05122, 0.6338, 0.9739, 0.7795, 0.9728, 0.741, 0.9823, 0.7409, 0.9893, 0.7789, 0.9739, 0.7795, 0.9823, 0.7409, 0.9739, 0.7795, 0.992, 0.8333, 0.9766, 0.8343, 0.9766, 0.8343, 0.9937, 0.857, 0.9783, 0.8581, 0.1262, 0.5502, 0.0859, 0.5662, 0.03035, 0.4655, 0.1503, 0.6095, 0.1537, 0.5971, 0.1543, 0.5981, 0.06717, 0.5773, 0.07046, 0.5897, 0.02349, 0.6082, 0.07892, 0.5959, 0.08973, 0.5987, 0.05122, 0.6338, 0.08973, 0.5987, 0.1005, 0.6498, 0.05122, 0.6338, 0.9768, 0.5871, 0.9936, 0.5848, 0.99, 0.6338, 0.1262, 0.5502, 0.09714, 0.5707, 0.0859, 0.5662, 0.07276, 0.5675, 0.00642, 0.5067, 0.03035, 0.4655, 0.00642, 0.5067, 0.07276, 0.5675, 0.00194, 0.5587, 0.9746, 0.6332, 0.99, 0.6338, 0.9885, 0.6875, 0.02349, 0.6082, 0.07046, 0.5897, 0.05122, 0.6338, 0.9823, 0.7409, 0.9881, 0.7409, 0.9893, 0.7789, 0.0741, 0.5687, 0.0777, 0.5733, 0.07486, 0.5786, 0.07046, 0.5897, 0.06717, 0.5773, 0.06771, 0.5774, 0.06717, 0.5773, 0.07276, 0.5675, 0.07321, 0.5679, 0.08973, 0.5987, 0.07892, 0.5959, 0.07912, 0.5957, 0.1262, 0.5502, 0.1537, 0.5971, 0.09833, 0.5847, 0.1537, 0.5971, 0.1503, 0.6095, 0.09833, 0.5847, 0.1503, 0.6095, 0.151, 0.6219, 0.08973, 0.5987, 0.1475, 0.6877, 0.1339, 0.6732, 0.1684, 0.6654, 0.9766, 0.8343, 0.992, 0.8333, 0.9937, 0.857, 0.09833, 0.5847, 0.09714, 0.5707, 0.1262, 0.5502, 0.07892, 0.5959, 0.07046, 0.5897, 0.07085, 0.5895, 0.151, 0.6219, 0.1503, 0.6095, 0.15, 0.6097, 0.07276, 0.5675, 0.0859, 0.5662, 0.08594, 0.5662, 0.3931, 0.7765, 0.4084, 0.7974, 0.4071, 0.8024, 0.393, 0.8023, 0.1924, 0.7389, 0.2076, 0.7387, 0.2081, 0.7577, 0.1925, 0.7172, 0.2081, 0.7177, 0.2076, 0.7387, 0.1684, 0.6654, 0.1271, 0.6474, 0.1603, 0.6254, 0.151, 0.6219, 0.1271, 0.6474, 0.08973, 0.5987, 0.08958, 0.5966, 0.07952, 0.5952, 0.08259, 0.5893, 0.09633, 0.5713, 0.09154, 0.5745, 0.08529, 0.5721, 0.1538, 0.5995, 0.1576, 0.6033, 0.1558, 0.6104, 0.08605, 0.5663, 0.08529, 0.5721, 0.0777, 0.5733, 0.07952, 0.5952, 0.07162, 0.589, 0.07714, 0.5854, 0.09695, 0.584, 0.0892, 0.5891, 0.08717, 0.5874, 0.09714, 0.5707, 0.09833, 0.5847, 0.09754, 0.5846, 0.1698, 0.6245, 0.1603, 0.6254, 0.1603, 0.6253, 0.09833, 0.5847, 0.08973, 0.5987, 0.08968, 0.598, 0.1603, 0.6254, 0.151, 0.6219, 0.1517, 0.6212, 0.0859, 0.5662, 0.09714, 0.5707, 0.09633, 0.5713, 0.281, 0.7909, 0.2831, 0.8077, 0.2661, 0.803, 0.281, 0.7909, 0.2652, 0.7912, 0.2684, 0.781, 0.2906, 0.7768, 0.2964, 0.7898, 0.281, 0.7909, 0.2964, 0.8026, 0.2831, 0.8077, 0.281, 0.7909, 0.3391, 0.7981, 0.3353, 0.789, 0.3443, 0.7834, 0.3353, 0.7792, 0.3479, 0.7752, 0.3443, 0.7834, 0.3501, 0.7861, 0.3443, 0.7834, 0.3479, 0.7752, 0.1694, 0.6239, 0.1603, 0.6253, 0.161, 0.6192, 0.06878, 0.5777, 0.07486, 0.5786, 0.07714, 0.5854, 0.09633, 0.5713, 0.09695, 0.584, 0.09209, 0.5818, 0.1603, 0.6253, 0.1517, 0.6212, 0.1563, 0.6176, 0.15, 0.6097, 0.1558, 0.6104, 0.1563, 0.6176, 0.08803, 0.7071, 0.08404, 0.7058, 0.08126, 0.7018, 0.08424, 0.6916, 0.0942, 0.6976, 0.1299, 0.9491, 0.1353, 0.9508, 0.1329, 0.9593, 0.1353, 0.9508, 0.1414, 0.9538, 0.1329, 0.9593, 0.4345, 0.2704, 0.4306, 0.273, 0.4244, 0.2704, 0.4306, 0.273, 0.4266, 0.2749, 0.4244, 0.2704, 0.4338, 0.3363, 0.4266, 0.2749, 0.4306, 0.273, 0.4379, 0.3353, 0.4379, 0.3353, 0.4306, 0.273, 0.4345, 0.2704, 0.442, 0.3344, 0.4555, 0.3988, 0.4338, 0.3363, 0.4379, 0.3353, 0.4593, 0.397, 0.4593, 0.397, 0.4379, 0.3353, 0.442, 0.3344, 0.4631, 0.3952, 0.4903, 0.4552, 0.4555, 0.3988, 0.4593, 0.397, 0.4936, 0.4526, 0.4936, 0.4526, 0.4593, 0.397, 0.4631, 0.3952, 0.4969, 0.45, 0.5365, 0.5027, 0.4903, 0.4552, 0.4936, 0.4526, 0.5392, 0.4994, 0.5392, 0.4994, 0.4936, 0.4526, 0.4969, 0.45, 0.5418, 0.4962, 0.5919, 0.5389, 0.5365, 0.5027, 0.5392, 0.4994, 0.5938, 0.5352, 0.5938, 0.5352, 0.5392, 0.4994, 0.5418, 0.4962, 0.5957, 0.5315, 0.7083, 0.03858, 0.7635, 0.00194, 0.7654, 0.005701, 0.711, 0.04181, 0.711, 0.04181, 0.7654, 0.005701, 0.7673, 0.009387, 0.7137, 0.04502, 0.6625, 0.08637, 0.7083, 0.03858, 0.711, 0.04181, 0.6658, 0.08893, 0.6658, 0.08893, 0.711, 0.04181, 0.7137, 0.04502, 0.6691, 0.09148, 0.6281, 0.143, 0.6625, 0.08637, 0.6658, 0.08893, 0.6319, 0.1448, 0.6319, 0.1448, 0.6658, 0.08893, 0.6691, 0.09148, 0.6357, 0.1465, 0.6068, 0.2057, 0.6281, 0.143, 0.6319, 0.1448, 0.6109, 0.2066, 0.6109, 0.2066, 0.6319, 0.1448, 0.6357, 0.1465, 0.615, 0.2075, 0.5996, 0.2715, 0.6068, 0.2057, 0.6109, 0.2066, 0.6038, 0.2715, 0.6038, 0.2715, 0.6109, 0.2066, 0.615, 0.2075, 0.608, 0.2715, 0.06192, 0.7435, 0.08126, 0.7018, 0.08404, 0.7058, 0.06588, 0.7448, 0.06588, 0.7448, 0.08404, 0.7058, 0.08803, 0.7071, 0.06986, 0.7462, 0.05001, 0.7982, 0.06192, 0.7435, 0.06588, 0.7448, 0.05417, 0.7986, 0.05417, 0.7986, 0.06588, 0.7448, 0.06986, 0.7462, 0.05835, 0.7991, 0.05034, 0.8542, 0.05001, 0.7982, 0.05417, 0.7986, 0.0545, 0.8537, 0.0545, 0.8537, 0.05417, 0.7986, 0.05835, 0.7991, 0.05867, 0.8532, 0.06289, 0.9087, 0.05034, 0.8542, 0.0545, 0.8537, 0.06684, 0.9074, 0.06684, 0.9074, 0.0545, 0.8537, 0.05867, 0.8532, 0.07081, 0.906, 0.08708, 0.9593, 0.06289, 0.9087, 0.06684, 0.9074, 0.09067, 0.9571, 0.09067, 0.9571, 0.06684, 0.9074, 0.07081, 0.906, 0.0942, 0.9548, 0.1103, 0.7423, 0.1342, 0.6916, 0.1378, 0.6937, 0.1143, 0.7436, 0.1143, 0.7436, 0.1378, 0.6937, 0.1414, 0.696, 0.1183, 0.745, 0.09809, 0.7969, 0.1103, 0.7423, 0.1143, 0.7436, 0.1022, 0.7974, 0.1022, 0.7974, 0.1143, 0.7436, 0.1183, 0.745, 0.1064, 0.7978, 0.09808, 0.8529, 0.09809, 0.7969, 0.1022, 0.7974, 0.1022, 0.8524, 0.1022, 0.8524, 0.1022, 0.7974, 0.1064, 0.7978, 0.1064, 0.852, 0.1103, 0.9075, 0.09808, 0.8529, 0.1022, 0.8524, 0.1143, 0.9061, 0.1143, 0.9061, 0.1022, 0.8524, 0.1064, 0.852, 0.1182, 0.9048, 0.1299, 0.9491, 0.1103, 0.9075, 0.1143, 0.9061, 0.1353, 0.9508, 0.1353, 0.9508, 0.1143, 0.9061, 0.1182, 0.9048, 0.1414, 0.9538, 0.6717, 0.5724, 0.6445, 0.6094, 0.6203, 0.5969, 0.4084, 0.7974, 0.4125, 0.7999, 0.4071, 0.8024, 0.9968, 0.5884, 0.9939, 0.6352, 0.99, 0.6338, 0.9936, 0.5848, 0.9939, 0.6352, 0.9923, 0.687, 0.9885, 0.6875, 0.99, 0.6338, 0.9923, 0.687, 0.9921, 0.7408, 0.9881, 0.7409, 0.9885, 0.6875, 0.9921, 0.7408, 0.9931, 0.7792, 0.9893, 0.7789, 0.9881, 0.7409, 0.9931, 0.7792, 0.9958, 0.8322, 0.992, 0.8333, 0.9893, 0.7789, 0.9958, 0.8322, 0.9981, 0.8596, 0.9937, 0.857, 0.992, 0.8333, 0.2141, 0.6916, 0.2123, 0.7192, 0.2081, 0.7177, 0.2093, 0.694, 0.2123, 0.7192, 0.2112, 0.7401, 0.2076, 0.7387, 0.2081, 0.7177, 0.2112, 0.7401, 0.2115, 0.7564, 0.2081, 0.7577, 0.2076, 0.7387, 0.2115, 0.7564, 0.2141, 0.7768, 0.2098, 0.7748, 0.2081, 0.7577, 0.4125, 0.7741, 0.4125, 0.7999, 0.4084, 0.7974, 0.4086, 0.7766, 0.1698, 0.6245, 0.1956, 0.6686, 0.1684, 0.6654, 0.9395, 0.5323, 0.8573, 0.5323, 0.8573, 0.466, 0.9371, 0.6649, 0.8573, 0.6649, 0.8573, 0.5986, 0.9395, 0.6606, 0.9395, 0.5323, 0.8573, 0.466, 0.9395, 0.466, 0.9395, 0.466, 0.8573, 0.3997, 0.9395, 0.3997, 0.9395, 0.3997, 0.8573, 0.3334, 0.9395, 0.3334, 0.9395, 0.3334, 0.8573, 0.2671, 0.9395, 0.2671, 0.9395, 0.2671, 0.8573, 0.2008, 0.9395, 0.2008, 0.9395, 0.2008, 0.8573, 0.1345, 0.9395, 0.1345, 0.9395, 0.1345, 0.8573, 0.06824, 0.9395, 0.06824, 0.9395, 0.06824, 0.8573, 0.00194, 0.9395, 0.00194, 0.966, 0.1101, 0.966, 0.1642, 0.9434, 0.1642, 0.115, 0.02243, 0.4205, 0.1781, 0.02243, 0.115, 0.966, 0.01301, 0.966, 0.05604, 0.9434, 0.05604, 0.966, 0.05604, 0.9434, 0.1101, 0.9434, 0.05604, 0.8788, 0.8427, 0.8722, 0.9083, 0.8519, 0.8471, 0.8784, 0.7867, 0.8519, 0.8471, 0.8515, 0.7826, 0.8953, 0.7334, 0.8515, 0.7826, 0.871, 0.7212, 0.9279, 0.6879, 0.871, 0.7212, 0.9086, 0.6688, 0.815, 0.8956, 0.8283, 0.9602, 0.7907, 0.9078, 0.7981, 0.8423, 0.7907, 0.9078, 0.7712, 0.8463, 0.966, 0.4347, 0.966, 0.4888, 0.9434, 0.4888, 0.966, 0.4888, 0.9434, 0.5429, 0.9434, 0.4888, 0.8433, 0.6963, 0.8161, 0.7332, 0.7919, 0.7207, 0.8784, 0.7867, 0.8788, 0.8427, 0.8519, 0.8471, 0.8953, 0.7334, 0.8784, 0.7867, 0.8515, 0.7826, 0.9279, 0.6879, 0.8953, 0.7334, 0.871, 0.7212, 0.815, 0.8956, 0.8476, 0.9411, 0.8283, 0.9602, 0.7981, 0.8423, 0.815, 0.8956, 0.7907, 0.9078, 0.7985, 0.7863, 0.7981, 0.8423, 0.7712, 0.8463, 0.8788, 0.8427, 0.8964, 0.8958, 0.8722, 0.9083, 0.966, 0.4888, 0.966, 0.5429, 0.9434, 0.5429, 0.4228, 0.7157, 0.4858, 0.6828, 0.4753, 0.7198, 0.2404, 0.7923, 0.257, 0.7762, 0.2553, 0.7932, 0.227, 0.4889, 0.1787, 0.5119, 0.1943, 0.4459, 0.2404, 0.7923, 0.2419, 0.7748, 0.257, 0.7762, 0.9437, 0.7191, 0.9529, 0.6654, 0.9591, 0.7188, 0.1751, 0.6168, 0.2061, 0.6434, 0.1698, 0.6245, 0.9452, 0.7732, 0.9437, 0.7191, 0.9591, 0.7188, 0.3651, 0.8, 0.3804, 0.7791, 0.3806, 0.7999, 0.9446, 0.6269, 0.9627, 0.573, 0.9599, 0.6275, 0.2297, 0.617, 0.2061, 0.6434, 0.2106, 0.5985, 0.2106, 0.5985, 0.1751, 0.6168, 0.1766, 0.607, 0.2061, 0.6434, 0.2357, 0.636, 0.2261, 0.6478, 0.03035, 0.4655, 0.05964, 0.4366, 0.1262, 0.5502, 0.1661, 0.6002, 0.1664, 0.6, 0.1551, 0.5984, 0.2106, 0.5985, 0.1863, 0.5421, 0.2256, 0.5765, 0.1599, 0.5228, 0.099, 0.4253, 0.1675, 0.512, 0.9591, 0.7188, 0.9529, 0.6654, 0.9588, 0.6655, 0.1678, 0.5138, 0.1783, 0.5135, 0.176, 0.5192, 0.1871, 0.5213, 0.1867, 0.5215, 0.1783, 0.5135, 0.1784, 0.513, 0.1783, 0.5135, 0.1678, 0.5138, 0.1851, 0.5413, 0.1845, 0.5409, 0.1882, 0.5314, 0.1863, 0.5421, 0.1661, 0.6002, 0.1699, 0.5428, 0.1885, 0.5314, 0.1882, 0.5314, 0.1867, 0.5215, 0.1766, 0.607, 0.1757, 0.6073, 0.1664, 0.6, 0.1677, 0.5132, 0.1678, 0.5138, 0.1599, 0.523, 0.2406, 0.8575, 0.2553, 0.8333, 0.2565, 0.8569, 0.1845, 0.5409, 0.1813, 0.5373, 0.1816, 0.5312, 0.1593, 0.5345, 0.1599, 0.523, 0.1653, 0.5252, 0.1551, 0.5984, 0.1664, 0.6, 0.1641, 0.6055, 0.1599, 0.523, 0.1678, 0.5138, 0.1701, 0.5192, 0.1882, 0.5314, 0.1816, 0.5312, 0.1809, 0.5246, 0.1702, 0.5411, 0.1705, 0.5358, 0.1777, 0.5342, 0.1584, 0.5349, 0.1593, 0.5345, 0.1702, 0.5411, 0.1696, 0.6242, 0.1694, 0.6239, 0.1751, 0.6167, 0.1711, 0.5419, 0.1702, 0.5411, 0.1782, 0.5367, 0.1751, 0.6168, 0.1751, 0.6167, 0.1757, 0.6073, 0.1599, 0.5229, 0.1599, 0.523, 0.1593, 0.5345, 0.3161, 0.7909, 0.3002, 0.7906, 0.3012, 0.7788, 0.3161, 0.7909, 0.3144, 0.8077, 0.3034, 0.8008, 0.3256, 0.805, 0.3144, 0.8077, 0.3161, 0.7909, 0.3314, 0.7792, 0.3314, 0.792, 0.3161, 0.7909, 0.3391, 0.7981, 0.3501, 0.7861, 0.3533, 0.7916, 0.3583, 0.8003, 0.3485, 0.8011, 0.3533, 0.7916, 0.3501, 0.7861, 0.3611, 0.7741, 0.3611, 0.7874, 0.1694, 0.6239, 0.1661, 0.6188, 0.1694, 0.6145, 0.1783, 0.5135, 0.1867, 0.5215, 0.1809, 0.5246, 0.1593, 0.5345, 0.1644, 0.5318, 0.1705, 0.5358, 0.1751, 0.6167, 0.1694, 0.6145, 0.1703, 0.6096, 0.1664, 0.6, 0.1757, 0.6073, 0.1703, 0.6096, 0.9395, 0.5986, 0.8573, 0.5323, 0.9395, 0.5323, 0.9395, 0.5986, 0.8573, 0.5986, 0.8573, 0.5323, 0.9395, 0.466, 0.8573, 0.466, 0.8573, 0.3997, 0.9395, 0.3997, 0.8573, 0.3997, 0.8573, 0.3334, 0.9395, 0.3334, 0.8573, 0.3334, 0.8573, 0.2671, 0.9395, 0.2671, 0.8573, 0.2671, 0.8573, 0.2008, 0.9395, 0.2008, 0.8573, 0.2008, 0.8573, 0.1345, 0.9395, 0.1345, 0.8573, 0.1345, 0.8573, 0.06824, 0.9395, 0.06824, 0.8573, 0.06824, 0.8573, 0.00194, 0.966, 0.05604, 0.966, 0.1101, 0.9434, 0.1101, 0.00194, 0.1781, 0.4205, 0.1781, 0.4205, 0.2444, 0.4205, 0.1781, 0.2444, 0.00194, 0.4001, 0.115, 0.4001, 0.115, 0.2444, 0.00194, 0.3611, 0.0614, 0.3611, 0.0614, 0.2444, 0.00194, 0.3074, 0.02243, 0.2444, 0.00194, 0.115, 0.02243, 0.1781, 0.00194, 0.115, 0.02243, 0.02243, 0.115, 0.0614, 0.0614, 0.02243, 0.115, 0.4205, 0.1781, 0.00194, 0.1781, 0.2444, 0.00194, 0.4205, 0.1781, 0.115, 0.02243, 0.966, 0.01301, 0.9434, 0.05604, 0.9434, 0.00194, 0.9636, 0.00194, 0.966, 0.1101, 0.9434, 0.1642, 0.9434, 0.1101, 0.966, 0.1642, 0.9434, 0.2183, 0.9434, 0.1642, 0.966, 0.2183, 0.9434, 0.2724, 0.9434, 0.2183, 0.966, 0.2724, 0.9434, 0.3265, 0.9434, 0.2724, 0.966, 0.3265, 0.9434, 0.3806, 0.9434, 0.3265, 0.966, 0.3806, 0.9434, 0.4347, 0.9434, 0.3806, 0.966, 0.4347, 0.9434, 0.4888, 0.9434, 0.4347, 0.7985, 0.7863, 0.7712, 0.8463, 0.7716, 0.7819, 0.9395, 0.6606, 0.8573, 0.5986, 0.9395, 0.5986, 0.8433, 0.6963, 0.7919, 0.7207, 0.8302, 0.6688, 0.8476, 0.6865, 0.966, 0.1642, 0.966, 0.2183, 0.9434, 0.2183, 0.966, 0.2183, 0.966, 0.2724, 0.9434, 0.2724, 0.966, 0.2724, 0.966, 0.3265, 0.9434, 0.3265, 0.966, 0.3265, 0.966, 0.3806, 0.9434, 0.3806, 0.966, 0.3806, 0.966, 0.4347, 0.9434, 0.4347, 0.7985, 0.7863, 0.7919, 0.7207, 0.8161, 0.7332, 0.9279, 0.9425, 0.9105, 0.9602, 0.8722, 0.9083, 0.9236, 0.9327, 0.7985, 0.7863, 0.7716, 0.7819, 0.7919, 0.7207, 0.4941, 0.8556, 0.5561, 0.8378, 0.5423, 0.8802, 0.5423, 0.8802, 0.5957, 0.8449, 0.5957, 0.8886, 0.5561, 0.8378, 0.5957, 0.8449, 0.5423, 0.8802, 0.5561, 0.8378, 0.4941, 0.8556, 0.5155, 0.8162, 0.4558, 0.8174, 0.5155, 0.8162, 0.4941, 0.8556, 0.4228, 0.7157, 0.4753, 0.7198, 0.4313, 0.7692, 0.4313, 0.7692, 0.4831, 0.7729, 0.4558, 0.8174, 0.4558, 0.6141, 0.4858, 0.6828, 0.4313, 0.6623, 0.4313, 0.6623, 0.4858, 0.6828, 0.4228, 0.7157, 0.5423, 0.5513, 0.5435, 0.5882, 0.4941, 0.5758, 0.4941, 0.5758, 0.5218, 0.6414, 0.4558, 0.6141, 0.5381, 0.609, 0.5218, 0.6414, 0.4941, 0.5758, 0.5957, 0.5792, 0.5624, 0.5819, 0.5957, 0.5428, 0.5957, 0.5428, 0.5624, 0.5819, 0.5423, 0.5513, 0.5624, 0.5819, 0.5957, 0.5792, 0.575, 0.5945, 0.4941, 0.5758, 0.5435, 0.5882, 0.5381, 0.609, 0.4558, 0.8174, 0.4831, 0.7729, 0.5155, 0.8162, 0.5435, 0.5882, 0.5423, 0.5513, 0.5624, 0.5819, 0.5218, 0.6414, 0.5381, 0.609, 0.5435, 0.6315, 0.4313, 0.7692, 0.4753, 0.7198, 0.4831, 0.7729, 0.4858, 0.6828, 0.4558, 0.6141, 0.5218, 0.6414, 0.2406, 0.8575, 0.2397, 0.8337, 0.2553, 0.8333, 0.9507, 0.8596, 0.9476, 0.8192, 0.9643, 0.8216, 0.2397, 0.8337, 0.2396, 0.8121, 0.2548, 0.8122, 0.9476, 0.8192, 0.9452, 0.7732, 0.9606, 0.7726, 0.2396, 0.8121, 0.2404, 0.7923, 0.2553, 0.7932, 0.9529, 0.6654, 0.9437, 0.7191, 0.9434, 0.6653, 0.1675, 0.512, 0.1943, 0.4459, 0.1787, 0.5119, 0.1879, 0.5209, 0.2357, 0.5256, 0.1891, 0.5313, 0.9446, 0.6269, 0.9529, 0.6654, 0.9434, 0.6653, 0.9599, 0.6275, 0.9529, 0.6654, 0.9446, 0.6269, 0.9446, 0.6269, 0.9474, 0.5721, 0.9627, 0.573, 0.9474, 0.5721, 0.9491, 0.5483, 0.9645, 0.5494, 0.1262, 0.5502, 0.099, 0.4253, 0.1599, 0.5228, 0.1661, 0.6002, 0.1543, 0.5981, 0.1537, 0.5971, 0.1787, 0.5119, 0.227, 0.4889, 0.1879, 0.5209, 0.1891, 0.5313, 0.2357, 0.5256, 0.1863, 0.5421, 0.1863, 0.5421, 0.2357, 0.5256, 0.2256, 0.5765, 0.9476, 0.8192, 0.9606, 0.7726, 0.9643, 0.8216, 0.1262, 0.5502, 0.1599, 0.5228, 0.1584, 0.5349, 0.1675, 0.512, 0.099, 0.4253, 0.1468, 0.4244, 0.1468, 0.4244, 0.1943, 0.4459, 0.1675, 0.512, 0.9452, 0.7732, 0.9591, 0.7188, 0.9606, 0.7726, 0.227, 0.4889, 0.2357, 0.5256, 0.1879, 0.5209, 0.9529, 0.6654, 0.9599, 0.6275, 0.9588, 0.6655, 0.1678, 0.5138, 0.176, 0.5192, 0.1701, 0.5192, 0.1879, 0.5209, 0.1785, 0.5125, 0.1787, 0.5119, 0.1787, 0.5119, 0.1676, 0.5126, 0.1675, 0.512, 0.1863, 0.5421, 0.1888, 0.5313, 0.1891, 0.5313, 0.1262, 0.5502, 0.1699, 0.5428, 0.1537, 0.5971, 0.1537, 0.5971, 0.1699, 0.5428, 0.1661, 0.6002, 0.1661, 0.6002, 0.1863, 0.5421, 0.1766, 0.607, 0.2357, 0.636, 0.2061, 0.6434, 0.2297, 0.617, 0.9474, 0.5721, 0.9645, 0.5494, 0.9627, 0.573, 0.1699, 0.5428, 0.1262, 0.5502, 0.1584, 0.5349, 0.1891, 0.5313, 0.1875, 0.5211, 0.1879, 0.5209, 0.1766, 0.607, 0.1664, 0.6, 0.1661, 0.6002, 0.1675, 0.512, 0.1599, 0.5229, 0.1599, 0.5228, 0.3651, 0.8, 0.365, 0.7742, 0.3791, 0.7741, 0.3804, 0.7791, 0.2396, 0.8121, 0.2553, 0.7932, 0.2548, 0.8122, 0.2397, 0.8337, 0.2548, 0.8122, 0.2553, 0.8333, 0.2061, 0.6434, 0.1751, 0.6168, 0.2106, 0.5985, 0.1766, 0.607, 0.1863, 0.5421, 0.2106, 0.5985, 0.1845, 0.5409, 0.1816, 0.5312, 0.1882, 0.5314, 0.1593, 0.5345, 0.1653, 0.5252, 0.1644, 0.5318, 0.1551, 0.5984, 0.1641, 0.6055, 0.1566, 0.6038, 0.1599, 0.523, 0.1701, 0.5192, 0.1653, 0.5252, 0.1882, 0.5314, 0.1809, 0.5246, 0.1867, 0.5215, 0.1702, 0.5411, 0.1777, 0.5342, 0.1782, 0.5367, 0.1584, 0.5349, 0.1703, 0.5421, 0.1699, 0.5428, 0.1698, 0.6245, 0.1751, 0.6167, 0.1751, 0.6168, 0.1699, 0.5428, 0.1857, 0.5417, 0.1863, 0.5421, 0.1751, 0.6168, 0.1757, 0.6073, 0.1766, 0.607, 0.1599, 0.5228, 0.1593, 0.5345, 0.1584, 0.5349, 0.3161, 0.7909, 0.3012, 0.7788, 0.3182, 0.7741, 0.3161, 0.7909, 0.3034, 0.8008, 0.3002, 0.7906, 0.3256, 0.805, 0.3161, 0.7909, 0.3314, 0.792, 0.3314, 0.7792, 0.3161, 0.7909, 0.3182, 0.7741, 0.3391, 0.7981, 0.3533, 0.7916, 0.3485, 0.8011, 0.3583, 0.8003, 0.3533, 0.7916, 0.3611, 0.7874, 0.3501, 0.7861, 0.3611, 0.7874, 0.3533, 0.7916, 0.1694, 0.6239, 0.1694, 0.6145, 0.1751, 0.6167, 0.1783, 0.5135, 0.1809, 0.5246, 0.176, 0.5192, 0.1593, 0.5345, 0.1705, 0.5358, 0.1702, 0.5411, 0.1751, 0.6167, 0.1703, 0.6096, 0.1757, 0.6073, 0.1664, 0.6, 0.1703, 0.6096, 0.1641, 0.6055, 0.03995, 0.9437, 0.04613, 0.9532, 0.03617, 0.9593, 0.03319, 0.949, 0.03597, 0.9451, 0.1771, 0.7018, 0.1801, 0.6916, 0.1825, 0.7, 0.1825, 0.7, 0.1801, 0.6916, 0.1885, 0.6971, 0.4345, 0.2704, 0.4244, 0.2704, 0.4306, 0.2679, 0.4306, 0.2679, 0.4244, 0.2704, 0.4266, 0.266, 0.4338, 0.2046, 0.4379, 0.2055, 0.4306, 0.2679, 0.4266, 0.266, 0.4379, 0.2055, 0.442, 0.2065, 0.4345, 0.2704, 0.4306, 0.2679, 0.4555, 0.1421, 0.4593, 0.1439, 0.4379, 0.2055, 0.4338, 0.2046, 0.4593, 0.1439, 0.4631, 0.1457, 0.442, 0.2065, 0.4379, 0.2055, 0.4903, 0.08569, 0.4936, 0.08827, 0.4593, 0.1439, 0.4555, 0.1421, 0.4936, 0.08827, 0.4969, 0.09085, 0.4631, 0.1457, 0.4593, 0.1439, 0.5365, 0.03821, 0.5392, 0.04145, 0.4936, 0.08827, 0.4903, 0.08569, 0.5392, 0.04145, 0.5418, 0.04468, 0.4969, 0.09085, 0.4936, 0.08827, 0.5919, 0.00194, 0.5938, 0.005715, 0.5392, 0.04145, 0.5365, 0.03821, 0.5938, 0.005715, 0.5957, 0.009415, 0.5418, 0.04468, 0.5392, 0.04145, 0.7083, 0.5045, 0.711, 0.5013, 0.7654, 0.5374, 0.7635, 0.5411, 0.711, 0.5013, 0.7137, 0.4981, 0.7673, 0.5337, 0.7654, 0.5374, 0.6625, 0.4567, 0.6658, 0.4541, 0.711, 0.5013, 0.7083, 0.5045, 0.6658, 0.4541, 0.6691, 0.4516, 0.7137, 0.4981, 0.711, 0.5013, 0.6281, 0.4001, 0.6319, 0.3983, 0.6658, 0.4541, 0.6625, 0.4567, 0.6319, 0.3983, 0.6357, 0.3966, 0.6691, 0.4516, 0.6658, 0.4541, 0.6068, 0.3374, 0.6109, 0.3365, 0.6319, 0.3983, 0.6281, 0.4001, 0.6109, 0.3365, 0.615, 0.3356, 0.6357, 0.3966, 0.6319, 0.3983, 0.5996, 0.2715, 0.6038, 0.2715, 0.6109, 0.3365, 0.6068, 0.3374, 0.6038, 0.2715, 0.608, 0.2715, 0.615, 0.3356, 0.6109, 0.3365, 0.01385, 0.9073, 0.01781, 0.906, 0.03597, 0.9451, 0.03319, 0.949, 0.01781, 0.906, 0.02179, 0.9047, 0.03995, 0.9437, 0.03597, 0.9451, 0.00194, 0.8526, 0.0061, 0.8522, 0.01781, 0.906, 0.01385, 0.9073, 0.0061, 0.8522, 0.01027, 0.8518, 0.02179, 0.9047, 0.01781, 0.906, 0.00227, 0.7967, 0.006425, 0.7972, 0.0061, 0.8522, 0.00194, 0.8526, 0.006425, 0.7972, 0.01059, 0.7976, 0.01027, 0.8518, 0.0061, 0.8522, 0.01482, 0.7421, 0.01877, 0.7435, 0.006425, 0.7972, 0.00227, 0.7967, 0.01877, 0.7435, 0.02274, 0.7449, 0.01059, 0.7976, 0.006425, 0.7972, 0.03901, 0.6916, 0.0426, 0.6938, 0.01877, 0.7435, 0.01482, 0.7421, 0.0426, 0.6938, 0.04613, 0.696, 0.02274, 0.7449, 0.01877, 0.7435, 0.1575, 0.9086, 0.1614, 0.9072, 0.185, 0.9571, 0.1814, 0.9593, 0.1614, 0.9072, 0.1654, 0.9059, 0.1885, 0.9549, 0.185, 0.9571, 0.1452, 0.854, 0.1494, 0.8535, 0.1614, 0.9072, 0.1575, 0.9086, 0.1494, 0.8535, 0.1536, 0.853, 0.1654, 0.9059, 0.1614, 0.9072, 0.1452, 0.798, 0.1494, 0.7984, 0.1494, 0.8535, 0.1452, 0.854, 0.1494, 0.7984, 0.1536, 0.7989, 0.1536, 0.853, 0.1494, 0.8535, 0.1575, 0.7434, 0.1614, 0.7447, 0.1494, 0.7984, 0.1452, 0.798, 0.1614, 0.7447, 0.1654, 0.7461, 0.1536, 0.7989, 0.1494, 0.7984, 0.1771, 0.7018, 0.1825, 0.7, 0.1614, 0.7447, 0.1575, 0.7434, 0.1825, 0.7, 0.1885, 0.6971, 0.1654, 0.7461, 0.1614, 0.7447, 0.9236, 0.9327, 0.8722, 0.9083, 0.8964, 0.8958, 0.3804, 0.7791, 0.3791, 0.7741, 0.3845, 0.7766, 0.9676, 0.8181, 0.9643, 0.8216, 0.9606, 0.7726, 0.9645, 0.7711, 0.9645, 0.7711, 0.9606, 0.7726, 0.9591, 0.7188, 0.9629, 0.7194, 0.9629, 0.7194, 0.9591, 0.7188, 0.9588, 0.6655, 0.9627, 0.6655, 0.9627, 0.6655, 0.9588, 0.6655, 0.9599, 0.6275, 0.9638, 0.6272, 0.9638, 0.6272, 0.9599, 0.6275, 0.9627, 0.573, 0.9666, 0.5742, 0.9666, 0.5742, 0.9627, 0.573, 0.9645, 0.5494, 0.9689, 0.5468, 0.2613, 0.8593, 0.2565, 0.8569, 0.2553, 0.8333, 0.2595, 0.8318, 0.2595, 0.8318, 0.2553, 0.8333, 0.2548, 0.8122, 0.2584, 0.8108, 0.2584, 0.8108, 0.2548, 0.8122, 0.2553, 0.7932, 0.2587, 0.7945, 0.2587, 0.7945, 0.2553, 0.7932, 0.257, 0.7762, 0.2613, 0.7741, 0.3845, 0.8024, 0.3806, 0.7999, 0.3804, 0.7791, 0.3845, 0.7766, 0.1698, 0.6245, 0.2061, 0.6434, 0.1956, 0.6686, 0.9936, 0.5848, 0.9946, 0.5479, 0.9981, 0.5484, 0.9968, 0.5884, 0.9676, 0.8181, 0.9689, 0.8579, 0.9655, 0.8584, 0.9643, 0.8216, 0.05964, 0.4366, 0.099, 0.4253, 0.1262, 0.5502])
me_cylinder.materials.append(mat_base)
me_cylinder.materials.append(mat_red)
me_cylinder.materials.append(mat_green)
me_cylinder.materials.append(mat_blue)
me_cylinder.materials.append(None)
me_cylinder.use_remesh_fix_poles = True
me_cylinder.use_remesh_preserve_attributes = False
me_cylinder.update()

# ---- objects
ob_cylinder = bpy.data.objects.new('Cylinder', me_cylinder)

# ---- transforms, parenting, visibility, modifiers, constraints
ob_cylinder.location = (0.0, 0.0, 0.0)
_m = ob_cylinder.modifiers.new('Auto Smooth', 'NODES')
_m.node_group = ng_auto_smooth
_gi = [s.identifier for s in ng_auto_smooth.interface.items_tree if s.item_type == 'SOCKET' and s.in_out == 'INPUT']
_m[_gi[1]] = 0.7854  # Angle

# ---- collection membership
col_collection.objects.link(ob_cylinder)

# ---- scene / render settings (as saved in the file)
scene.frame_start = 1; scene.frame_end = 250; scene.frame_set(13)
scene.render.engine = 'CYCLES'
scene.cycles.use_denoising = False
scene.cycles.samples = 128
scene.cycles.sampling_pattern = 'TABULATED_SOBOL'
scene.cycles.use_adaptive_sampling = False
scene.cycles.use_light_tree = False
scene.cycles.bake_type = 'DIFFUSE'
scene.view_settings.view_transform = 'Filmic'
bpy.context.view_layer.update()

# ---- added for rendering (the .blend has no active camera and no usable light): camera, sun
cam_auto = bpy.data.cameras.new('AutoCamera')
cam_auto.lens = 50.0
cam_auto.sensor_width = 36.0
cam_auto.clip_end = 1000.0
ob_auto_camera = bpy.data.objects.new('AutoCamera', cam_auto)
scene.collection.objects.link(ob_auto_camera)
ob_auto_camera.location = (2.64501, -3.17401, 2.116)
ob_auto_camera.rotation_euler = (1.09748, -7.21219e-08, 0.694738)
scene.camera = ob_auto_camera
light_auto_sun = bpy.data.lights.new('AutoSun', 'SUN')
light_auto_sun.energy = 3.0
light_auto_sun.angle = 0.0523599
ob_auto_sun = bpy.data.objects.new('AutoSun', light_auto_sun)
scene.collection.objects.link(ob_auto_sun)
ob_auto_sun.rotation_euler = (0.872665, 0.174533, 0.523599)
bpy.context.view_layer.update()
